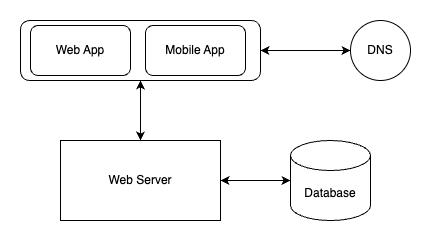

The diagram above was exported from draw.io. Its source (the exported page's mxGraphModel, read from the mxfile embedded in the PNG):
<mxGraphModel dx="984" dy="659" grid="1" gridSize="10" guides="1" tooltips="1" connect="1" arrows="1" fold="1" page="1" pageScale="1" pageWidth="850" pageHeight="1100" math="0" shadow="0">
  <root>
    <mxCell id="0" />
    <mxCell id="1" parent="0" />
    <mxCell id="ewaFHARDGmRmeSsp8WUu-1" value="" style="rounded=1;whiteSpace=wrap;html=1;" vertex="1" parent="1">
      <mxGeometry x="200" y="120" width="240" height="60" as="geometry" />
    </mxCell>
    <mxCell id="ewaFHARDGmRmeSsp8WUu-2" value="Web App" style="rounded=1;whiteSpace=wrap;html=1;" vertex="1" parent="1">
      <mxGeometry x="210" y="125" width="100" height="50" as="geometry" />
    </mxCell>
    <mxCell id="ewaFHARDGmRmeSsp8WUu-3" value="Mobile App" style="rounded=1;whiteSpace=wrap;html=1;" vertex="1" parent="1">
      <mxGeometry x="325" y="125" width="100" height="50" as="geometry" />
    </mxCell>
    <mxCell id="ewaFHARDGmRmeSsp8WUu-4" value="Web Server" style="rounded=0;whiteSpace=wrap;html=1;" vertex="1" parent="1">
      <mxGeometry x="240" y="240" width="160" height="80" as="geometry" />
    </mxCell>
    <mxCell id="ewaFHARDGmRmeSsp8WUu-5" value="" style="endArrow=classic;startArrow=classic;html=1;rounded=0;exitX=0.5;exitY=0;exitDx=0;exitDy=0;entryX=0.5;entryY=1;entryDx=0;entryDy=0;" edge="1" parent="1" source="ewaFHARDGmRmeSsp8WUu-4" target="ewaFHARDGmRmeSsp8WUu-1">
      <mxGeometry width="50" height="50" relative="1" as="geometry">
        <mxPoint x="400" y="370" as="sourcePoint" />
        <mxPoint x="450" y="320" as="targetPoint" />
      </mxGeometry>
    </mxCell>
    <mxCell id="ewaFHARDGmRmeSsp8WUu-6" value="DNS" style="ellipse;whiteSpace=wrap;html=1;aspect=fixed;" vertex="1" parent="1">
      <mxGeometry x="530" y="120" width="60" height="60" as="geometry" />
    </mxCell>
    <mxCell id="ewaFHARDGmRmeSsp8WUu-8" value="" style="endArrow=classic;startArrow=classic;html=1;rounded=0;entryX=1;entryY=0.5;entryDx=0;entryDy=0;exitX=0;exitY=0.5;exitDx=0;exitDy=0;" edge="1" parent="1" source="ewaFHARDGmRmeSsp8WUu-6" target="ewaFHARDGmRmeSsp8WUu-1">
      <mxGeometry width="50" height="50" relative="1" as="geometry">
        <mxPoint x="400" y="370" as="sourcePoint" />
        <mxPoint x="450" y="320" as="targetPoint" />
      </mxGeometry>
    </mxCell>
    <mxCell id="ewaFHARDGmRmeSsp8WUu-10" value="Database" style="shape=cylinder3;whiteSpace=wrap;html=1;boundedLbl=1;backgroundOutline=1;size=15;" vertex="1" parent="1">
      <mxGeometry x="470" y="240" width="80" height="80" as="geometry" />
    </mxCell>
    <mxCell id="ewaFHARDGmRmeSsp8WUu-11" value="" style="endArrow=classic;startArrow=classic;html=1;rounded=0;exitX=1;exitY=0.5;exitDx=0;exitDy=0;entryX=0;entryY=0.5;entryDx=0;entryDy=0;entryPerimeter=0;" edge="1" parent="1" source="ewaFHARDGmRmeSsp8WUu-4" target="ewaFHARDGmRmeSsp8WUu-10">
      <mxGeometry width="50" height="50" relative="1" as="geometry">
        <mxPoint x="400" y="370" as="sourcePoint" />
        <mxPoint x="450" y="320" as="targetPoint" />
      </mxGeometry>
    </mxCell>
  </root>
</mxGraphModel>